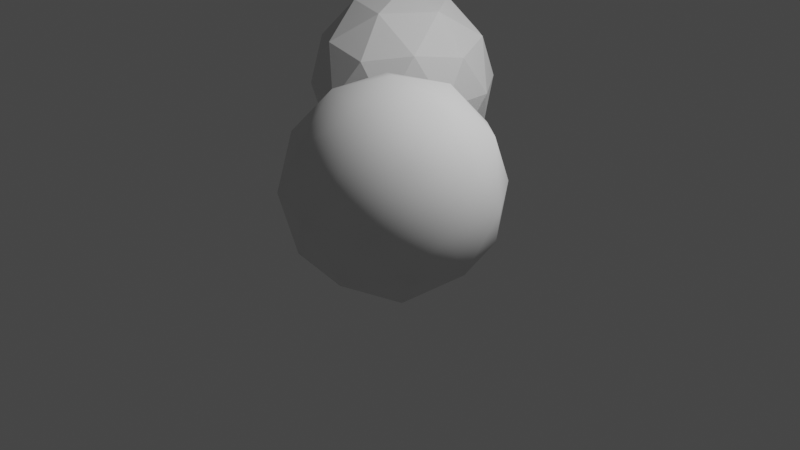 # Source: cylinders.blend  (saved by Blender 2.93.21; exported with 4.5.12 LTS)
import bpy
from mathutils import Matrix  # noqa: F401  (used for matrix-valued properties, if any)

bpy.ops.wm.read_factory_settings(use_empty=True)
scene = bpy.context.scene
scene.name = 'Scene'

# ---- collections
col_collection = bpy.data.collections.new('Collection'); scene.collection.children.link(col_collection)

# ---- world
world_world = bpy.data.worlds.new('World'); scene.world = world_world
world_world.use_nodes = True; world_world.node_tree.nodes.clear()
_N = world_world.node_tree.nodes; _L = world_world.node_tree.links
n0 = _N.new('ShaderNodeOutputWorld'); n0.name = 'World Output'; n0.location = (300, 300)
n1 = _N.new('ShaderNodeBackground'); n1.name = 'Background'; n1.location = (10, 300)
n1.inputs[0].default_value = (0.05088, 0.05088, 0.05088, 1.0)
_L.new(n1.outputs[0], n0.inputs[0])
n0.is_active_output = True
world_world.color = (0.05088, 0.05088, 0.05088)
world_world.use_sun_shadow = False
world_world.sun_shadow_jitter_overblur = 0.0

# ---- cameras
cam_camera = bpy.data.cameras.new('Camera')
cam_camera.clip_end = 100.0
cam_camera.ortho_scale = 7.314

# ---- lights
light_light = bpy.data.lights.new('Light', 'POINT')
light_light.transmission_factor = 0.0
light_light.energy = 1000.0
light_light.shadow_soft_size = 0.1
light_light.shadow_maximum_resolution = 0.006
light_light.use_absolute_resolution = True

# ---- meshes
me_cylinder_001 = bpy.data.meshes.new('Cylinder.001')
me_cylinder_001.from_pydata([(0.0, 1.0, 0.04018), (0.0, 1.0, 0.5182), (0.4067, 0.9135, 0.04018), (0.4067, 0.9135, 0.5182), (0.7431, 0.6691, 0.04018), (0.7431, 0.6691, 0.5182), (0.9511, 0.309, 0.04018), (0.9511, 0.309, 0.5182), (0.9945, -0.1045, 0.04018), (0.9945, -0.1045, 0.5182), (0.866, -0.5, 0.04018), (0.866, -0.5, 0.5182), (0.5878, -0.809, 0.04018), (0.5878, -0.809, 0.5182), (0.2079, -0.9781, 0.04018), (0.2079, -0.9781, 0.5182), (-0.2079, -0.9781, 0.04018), (-0.2079, -0.9781, 0.5182), (-0.5878, -0.809, 0.04018), (-0.5878, -0.809, 0.5182), (-0.866, -0.5, 0.04018), (-0.866, -0.5, 0.5182), (-0.9945, -0.1045, 0.04018), (-0.9945, -0.1045, 0.5182), (-0.9511, 0.309, 0.04018), (-0.9511, 0.309, 0.5182), (-0.7431, 0.6691, 0.04018), (-0.7431, 0.6691, 0.5182), (-0.4067, 0.9135, 0.04018), (-0.4067, 0.9135, 0.5182), (0.0, 1.0, 0.2619), (0.4067, 0.9135, 0.2619), (0.7431, 0.6691, 0.2619), (0.9511, 0.309, 0.2619), (0.9945, -0.1045, 0.2619), (0.866, -0.5, 0.2619), (0.5878, -0.809, 0.2619), (0.2079, -0.9781, 0.2619), (-0.2079, -0.9781, 0.2619), (-0.5878, -0.809, 0.2619), (-0.866, -0.5, 0.2619), (-0.9945, -0.1045, 0.2619), (-0.9511, 0.309, 0.2619), (-0.7431, 0.6691, 0.2619), (-0.4067, 0.9135, 0.2619)], [], [(1, 31, 30), (3, 32, 31), (5, 33, 32), (7, 34, 33), (9, 35, 34), (11, 36, 35), (13, 37, 36), (15, 38, 37), (17, 39, 38), (19, 40, 39), (21, 41, 40), (23, 42, 41), (25, 43, 42), (27, 44, 43), (29, 30, 44), (44, 0, 28), (43, 28, 26), (42, 26, 24), (41, 24, 22), (40, 22, 20), (39, 20, 18), (38, 18, 16), (37, 16, 14), (36, 14, 12), (35, 12, 10), (34, 10, 8), (33, 8, 6), (32, 6, 4), (31, 4, 2), (30, 2, 0), (1, 3, 31), (3, 5, 32), (5, 7, 33), (7, 9, 34), (9, 11, 35), (11, 13, 36), (13, 15, 37), (15, 17, 38), (17, 19, 39), (19, 21, 40), (21, 23, 41), (23, 25, 42), (25, 27, 43), (27, 29, 44), (29, 1, 30), (44, 30, 0), (43, 44, 28), (42, 43, 26), (41, 42, 24), (40, 41, 22), (39, 40, 20), (38, 39, 18), (37, 38, 16), (36, 37, 14), (35, 36, 12), (34, 35, 10), (33, 34, 8), (32, 33, 6), (31, 32, 4), (30, 31, 2)])
_uv = me_cylinder_001.uv_layers.new(name='UVMap')
_uv.uv.foreach_set('vector', [1.0, 1.0, 0.9333, 0.75, 1.0, 0.75, 0.9333, 1.0, 0.8667, 0.75, 0.9333, 0.75, 0.8667, 1.0, 0.8, 0.75, 0.8667, 0.75, 0.8, 1.0, 0.7333, 0.75, 0.8, 0.75, 0.7333, 1.0, 0.6667, 0.75, 0.7333, 0.75, 0.6667, 1.0, 0.6, 0.75, 0.6667, 0.75, 0.6, 1.0, 0.5333, 0.75, 0.6, 0.75, 0.5333, 1.0, 0.4667, 0.75, 0.5333, 0.75, 0.4667, 1.0, 0.4, 0.75, 0.4667, 0.75, 0.4, 1.0, 0.3333, 0.75, 0.4, 0.75, 0.3333, 1.0, 0.2667, 0.75, 0.3333, 0.75, 0.2667, 1.0, 0.2, 0.75, 0.2667, 0.75, 0.2, 1.0, 0.1333, 0.75, 0.2, 0.75, 0.1333, 1.0, 0.06667, 0.75, 0.1333, 0.75, 0.06667, 1.0, 4.47e-08, 0.75, 0.06667, 0.75, 0.06667, 0.75, 4.47e-08, 0.5, 0.06667, 0.5, 0.1333, 0.75, 0.06667, 0.5, 0.1333, 0.5, 0.2, 0.75, 0.1333, 0.5, 0.2, 0.5, 0.2667, 0.75, 0.2, 0.5, 0.2667, 0.5, 0.3333, 0.75, 0.2667, 0.5, 0.3333, 0.5, 0.4, 0.75, 0.3333, 0.5, 0.4, 0.5, 0.4667, 0.75, 0.4, 0.5, 0.4667, 0.5, 0.5333, 0.75, 0.4667, 0.5, 0.5333, 0.5, 0.6, 0.75, 0.5333, 0.5, 0.6, 0.5, 0.6667, 0.75, 0.6, 0.5, 0.6667, 0.5, 0.7333, 0.75, 0.6667, 0.5, 0.7333, 0.5, 0.8, 0.75, 0.7333, 0.5, 0.8, 0.5, 0.8667, 0.75, 0.8, 0.5, 0.8667, 0.5, 0.9333, 0.75, 0.8667, 0.5, 0.9333, 0.5, 1.0, 0.75, 0.9333, 0.5, 1.0, 0.5, 1.0, 1.0, 0.9333, 1.0, 0.9333, 0.75, 0.9333, 1.0, 0.8667, 1.0, 0.8667, 0.75, 0.8667, 1.0, 0.8, 1.0, 0.8, 0.75, 0.8, 1.0, 0.7333, 1.0, 0.7333, 0.75, 0.7333, 1.0, 0.6667, 1.0, 0.6667, 0.75, 0.6667, 1.0, 0.6, 1.0, 0.6, 0.75, 0.6, 1.0, 0.5333, 1.0, 0.5333, 0.75, 0.5333, 1.0, 0.4667, 1.0, 0.4667, 0.75, 0.4667, 1.0, 0.4, 1.0, 0.4, 0.75, 0.4, 1.0, 0.3333, 1.0, 0.3333, 0.75, 0.3333, 1.0, 0.2667, 1.0, 0.2667, 0.75, 0.2667, 1.0, 0.2, 1.0, 0.2, 0.75, 0.2, 1.0, 0.1333, 1.0, 0.1333, 0.75, 0.1333, 1.0, 0.06667, 1.0, 0.06667, 0.75, 0.06667, 1.0, 4.47e-08, 1.0, 4.47e-08, 0.75, 0.06667, 0.75, 4.47e-08, 0.75, 4.47e-08, 0.5, 0.1333, 0.75, 0.06667, 0.75, 0.06667, 0.5, 0.2, 0.75, 0.1333, 0.75, 0.1333, 0.5, 0.2667, 0.75, 0.2, 0.75, 0.2, 0.5, 0.3333, 0.75, 0.2667, 0.75, 0.2667, 0.5, 0.4, 0.75, 0.3333, 0.75, 0.3333, 0.5, 0.4667, 0.75, 0.4, 0.75, 0.4, 0.5, 0.5333, 0.75, 0.4667, 0.75, 0.4667, 0.5, 0.6, 0.75, 0.5333, 0.75, 0.5333, 0.5, 0.6667, 0.75, 0.6, 0.75, 0.6, 0.5, 0.7333, 0.75, 0.6667, 0.75, 0.6667, 0.5, 0.8, 0.75, 0.7333, 0.75, 0.7333, 0.5, 0.8667, 0.75, 0.8, 0.75, 0.8, 0.5, 0.9333, 0.75, 0.8667, 0.75, 0.8667, 0.5, 1.0, 0.75, 0.9333, 0.75, 0.9333, 0.5])
me_cylinder_001.use_remesh_fix_poles = True
me_cylinder_001.use_remesh_preserve_attributes = False
me_cylinder_001.update()
me_cylinder_002 = bpy.data.meshes.new('Cylinder.002')
me_cylinder_002.from_pydata([(0.0, 1.0, 0.04018), (0.0, 1.0, 0.5182), (0.4067, 0.9135, 0.04018), (0.4067, 0.9135, 0.5182), (0.7431, 0.6691, 0.04018), (0.7431, 0.6691, 0.5182), (0.9511, 0.309, 0.04018), (0.9511, 0.309, 0.5182), (0.9945, -0.1045, 0.04018), (0.9945, -0.1045, 0.5182), (0.866, -0.5, 0.04018), (0.866, -0.5, 0.5182), (0.5878, -0.809, 0.04018), (0.5878, -0.809, 0.5182), (0.2079, -0.9781, 0.04018), (0.2079, -0.9781, 0.5182), (-0.2079, -0.9781, 0.04018), (-0.2079, -0.9781, 0.5182), (-0.5878, -0.809, 0.04018), (-0.5878, -0.809, 0.5182), (-0.866, -0.5, 0.04018), (-0.866, -0.5, 0.5182), (-0.9945, -0.1045, 0.04018), (-0.9945, -0.1045, 0.5182), (-0.9511, 0.309, 0.04018), (-0.9511, 0.309, 0.5182), (-0.7431, 0.6691, 0.04018), (-0.7431, 0.6691, 0.5182), (-0.4067, 0.9135, 0.04018), (-0.4067, 0.9135, 0.5182), (0.0, 1.0, 0.2619), (0.4067, 0.9135, 0.2619), (0.7431, 0.6691, 0.2619), (0.9511, 0.309, 0.2619), (0.9945, -0.1045, 0.2619), (0.866, -0.5, 0.2619), (0.5878, -0.809, 0.2619), (0.2079, -0.9781, 0.2619), (-0.2079, -0.9781, 0.2619), (-0.5878, -0.809, 0.2619), (-0.866, -0.5, 0.2619), (-0.9945, -0.1045, 0.2619), (-0.9511, 0.309, 0.2619), (-0.7431, 0.6691, 0.2619), (-0.4067, 0.9135, 0.2619)], [], [(1, 31, 30), (3, 32, 31), (5, 33, 32), (7, 34, 33), (9, 35, 34), (11, 36, 35), (13, 37, 36), (15, 38, 37), (17, 39, 38), (19, 40, 39), (21, 41, 40), (23, 42, 41), (25, 43, 42), (27, 44, 43), (29, 30, 44), (44, 0, 28), (43, 28, 26), (42, 26, 24), (41, 24, 22), (40, 22, 20), (39, 20, 18), (38, 18, 16), (37, 16, 14), (36, 14, 12), (35, 12, 10), (34, 10, 8), (33, 8, 6), (32, 6, 4), (31, 4, 2), (30, 2, 0), (1, 3, 31), (3, 5, 32), (5, 7, 33), (7, 9, 34), (9, 11, 35), (11, 13, 36), (13, 15, 37), (15, 17, 38), (17, 19, 39), (19, 21, 40), (21, 23, 41), (23, 25, 42), (25, 27, 43), (27, 29, 44), (29, 1, 30), (44, 30, 0), (43, 44, 28), (42, 43, 26), (41, 42, 24), (40, 41, 22), (39, 40, 20), (38, 39, 18), (37, 38, 16), (36, 37, 14), (35, 36, 12), (34, 35, 10), (33, 34, 8), (32, 33, 6), (31, 32, 4), (30, 31, 2)])
me_cylinder_002.polygons.foreach_set('use_smooth', [True] * 60)
_uv = me_cylinder_002.uv_layers.new(name='UVMap')
_uv.uv.foreach_set('vector', [1.0, 1.0, 0.9333, 0.75, 1.0, 0.75, 0.9333, 1.0, 0.8667, 0.75, 0.9333, 0.75, 0.8667, 1.0, 0.8, 0.75, 0.8667, 0.75, 0.8, 1.0, 0.7333, 0.75, 0.8, 0.75, 0.7333, 1.0, 0.6667, 0.75, 0.7333, 0.75, 0.6667, 1.0, 0.6, 0.75, 0.6667, 0.75, 0.6, 1.0, 0.5333, 0.75, 0.6, 0.75, 0.5333, 1.0, 0.4667, 0.75, 0.5333, 0.75, 0.4667, 1.0, 0.4, 0.75, 0.4667, 0.75, 0.4, 1.0, 0.3333, 0.75, 0.4, 0.75, 0.3333, 1.0, 0.2667, 0.75, 0.3333, 0.75, 0.2667, 1.0, 0.2, 0.75, 0.2667, 0.75, 0.2, 1.0, 0.1333, 0.75, 0.2, 0.75, 0.1333, 1.0, 0.06667, 0.75, 0.1333, 0.75, 0.06667, 1.0, 4.47e-08, 0.75, 0.06667, 0.75, 0.06667, 0.75, 4.47e-08, 0.5, 0.06667, 0.5, 0.1333, 0.75, 0.06667, 0.5, 0.1333, 0.5, 0.2, 0.75, 0.1333, 0.5, 0.2, 0.5, 0.2667, 0.75, 0.2, 0.5, 0.2667, 0.5, 0.3333, 0.75, 0.2667, 0.5, 0.3333, 0.5, 0.4, 0.75, 0.3333, 0.5, 0.4, 0.5, 0.4667, 0.75, 0.4, 0.5, 0.4667, 0.5, 0.5333, 0.75, 0.4667, 0.5, 0.5333, 0.5, 0.6, 0.75, 0.5333, 0.5, 0.6, 0.5, 0.6667, 0.75, 0.6, 0.5, 0.6667, 0.5, 0.7333, 0.75, 0.6667, 0.5, 0.7333, 0.5, 0.8, 0.75, 0.7333, 0.5, 0.8, 0.5, 0.8667, 0.75, 0.8, 0.5, 0.8667, 0.5, 0.9333, 0.75, 0.8667, 0.5, 0.9333, 0.5, 1.0, 0.75, 0.9333, 0.5, 1.0, 0.5, 1.0, 1.0, 0.9333, 1.0, 0.9333, 0.75, 0.9333, 1.0, 0.8667, 1.0, 0.8667, 0.75, 0.8667, 1.0, 0.8, 1.0, 0.8, 0.75, 0.8, 1.0, 0.7333, 1.0, 0.7333, 0.75, 0.7333, 1.0, 0.6667, 1.0, 0.6667, 0.75, 0.6667, 1.0, 0.6, 1.0, 0.6, 0.75, 0.6, 1.0, 0.5333, 1.0, 0.5333, 0.75, 0.5333, 1.0, 0.4667, 1.0, 0.4667, 0.75, 0.4667, 1.0, 0.4, 1.0, 0.4, 0.75, 0.4, 1.0, 0.3333, 1.0, 0.3333, 0.75, 0.3333, 1.0, 0.2667, 1.0, 0.2667, 0.75, 0.2667, 1.0, 0.2, 1.0, 0.2, 0.75, 0.2, 1.0, 0.1333, 1.0, 0.1333, 0.75, 0.1333, 1.0, 0.06667, 1.0, 0.06667, 0.75, 0.06667, 1.0, 4.47e-08, 1.0, 4.47e-08, 0.75, 0.06667, 0.75, 4.47e-08, 0.75, 4.47e-08, 0.5, 0.1333, 0.75, 0.06667, 0.75, 0.06667, 0.5, 0.2, 0.75, 0.1333, 0.75, 0.1333, 0.5, 0.2667, 0.75, 0.2, 0.75, 0.2, 0.5, 0.3333, 0.75, 0.2667, 0.75, 0.2667, 0.5, 0.4, 0.75, 0.3333, 0.75, 0.3333, 0.5, 0.4667, 0.75, 0.4, 0.75, 0.4, 0.5, 0.5333, 0.75, 0.4667, 0.75, 0.4667, 0.5, 0.6, 0.75, 0.5333, 0.75, 0.5333, 0.5, 0.6667, 0.75, 0.6, 0.75, 0.6, 0.5, 0.7333, 0.75, 0.6667, 0.75, 0.6667, 0.5, 0.8, 0.75, 0.7333, 0.75, 0.7333, 0.5, 0.8667, 0.75, 0.8, 0.75, 0.8, 0.5, 0.9333, 0.75, 0.8667, 0.75, 0.8667, 0.5, 1.0, 0.75, 0.9333, 0.75, 0.9333, 0.5])
me_cylinder_002.use_remesh_fix_poles = True
me_cylinder_002.use_remesh_preserve_attributes = False
me_cylinder_002.update()
me_plane = bpy.data.meshes.new('Plane')
me_plane.from_pydata([(0.0, 0.0, 1.0), (0.0, 0.0, 0.0), (0.0, 1.0, 0.0), (1.0, 0.0, 0.0)], [], [(0, 1, 2), (2, 1, 3)])
_uv = me_plane.uv_layers.new(name='UVMap')
_uv.uv.foreach_set('vector', [0.0, 0.0, 1.0, 0.0, 0.0, 1.0, 0.0, 1.0, 1.0, 0.0, 1.0, 1.0])
me_plane.use_remesh_fix_poles = True
me_plane.use_remesh_preserve_attributes = False
me_plane.update()
me_icosphere_001 = bpy.data.meshes.new('Icosphere.001')
me_icosphere_001.from_pydata([(0.0, 0.0, -1.0), (0.7236, -0.5257, -0.4472), (-0.2764, -0.8506, -0.4472), (-0.8944, 0.0, -0.4472), (-0.2764, 0.8506, -0.4472), (0.7236, 0.5257, -0.4472), (0.2764, -0.8506, 0.4472), (-0.7236, -0.5257, 0.4472), (-0.7236, 0.5257, 0.4472), (0.2764, 0.8506, 0.4472), (0.8944, 0.0, 0.4472), (0.0, 0.0, 1.0), (-0.1625, -0.5, -0.8507), (0.4253, -0.309, -0.8507), (0.2629, -0.809, -0.5257), (0.8506, 0.0, -0.5257), (0.4253, 0.309, -0.8507), (-0.5257, 0.0, -0.8507), (-0.6882, -0.5, -0.5257), (-0.1625, 0.5, -0.8507), (-0.6882, 0.5, -0.5257), (0.2629, 0.809, -0.5257), (0.9511, -0.309, 0.0), (0.9511, 0.309, 0.0), (0.0, -1.0, 0.0), (0.5878, -0.809, 0.0), (-0.9511, -0.309, 0.0), (-0.5878, -0.809, 0.0), (-0.5878, 0.809, 0.0), (-0.9511, 0.309, 0.0), (0.5878, 0.809, 0.0), (0.0, 1.0, 0.0), (0.6882, -0.5, 0.5257), (-0.2629, -0.809, 0.5257), (-0.8506, 0.0, 0.5257), (-0.2629, 0.809, 0.5257), (0.6882, 0.5, 0.5257), (0.1625, -0.5, 0.8507), (0.5257, 0.0, 0.8507), (-0.4253, -0.309, 0.8507), (-0.4253, 0.309, 0.8507), (0.1625, 0.5, 0.8507)], [], [(0, 13, 12), (1, 13, 15), (0, 12, 17), (0, 17, 19), (0, 19, 16), (1, 15, 22), (2, 14, 24), (3, 18, 26), (4, 20, 28), (5, 21, 30), (1, 22, 25), (2, 24, 27), (3, 26, 29), (4, 28, 31), (5, 30, 23), (6, 32, 37), (7, 33, 39), (8, 34, 40), (9, 35, 41), (10, 36, 38), (38, 41, 11), (38, 36, 41), (36, 9, 41), (41, 40, 11), (41, 35, 40), (35, 8, 40), (40, 39, 11), (40, 34, 39), (34, 7, 39), (39, 37, 11), (39, 33, 37), (33, 6, 37), (37, 38, 11), (37, 32, 38), (32, 10, 38), (23, 36, 10), (23, 30, 36), (30, 9, 36), (31, 35, 9), (31, 28, 35), (28, 8, 35), (29, 34, 8), (29, 26, 34), (26, 7, 34), (27, 33, 7), (27, 24, 33), (24, 6, 33), (25, 32, 6), (25, 22, 32), (22, 10, 32), (30, 31, 9), (30, 21, 31), (21, 4, 31), (28, 29, 8), (28, 20, 29), (20, 3, 29), (26, 27, 7), (26, 18, 27), (18, 2, 27), (24, 25, 6), (24, 14, 25), (14, 1, 25), (22, 23, 10), (22, 15, 23), (15, 5, 23), (16, 21, 5), (16, 19, 21), (19, 4, 21), (19, 20, 4), (19, 17, 20), (17, 3, 20), (17, 18, 3), (17, 12, 18), (12, 2, 18), (15, 16, 5), (15, 13, 16), (13, 0, 16), (12, 14, 2), (12, 13, 14), (13, 1, 14)])
me_icosphere_001.polygons.foreach_set('use_smooth', [True] * 80)
_uv = me_icosphere_001.uv_layers.new(name='UVMap')
_uv.uv.foreach_set('vector', [0.1818, 0.0, 0.2273, 0.07873, 0.1364, 0.07873, 0.2727, 0.1575, 0.3182, 0.07873, 0.3636, 0.1575, 0.9091, 0.0, 0.9545, 0.07873, 0.8636, 0.07873, 0.7273, 0.0, 0.7727, 0.07873, 0.6818, 0.07873, 0.5455, 0.0, 0.5909, 0.07873, 0.5, 0.07873, 0.2727, 0.1575, 0.3636, 0.1575, 0.3182, 0.2362, 0.09091, 0.1575, 0.1818, 0.1575, 0.1364, 0.2362, 0.8182, 0.1575, 0.9091, 0.1575, 0.8636, 0.2362, 0.6364, 0.1575, 0.7273, 0.1575, 0.6818, 0.2362, 0.4545, 0.1575, 0.5455, 0.1575, 0.5, 0.2362, 0.2727, 0.1575, 0.3182, 0.2362, 0.2273, 0.2362, 0.09091, 0.1575, 0.1364, 0.2362, 0.04546, 0.2362, 0.8182, 0.1575, 0.8636, 0.2362, 0.7727, 0.2362, 0.6364, 0.1575, 0.6818, 0.2362, 0.5909, 0.2362, 0.4545, 0.1575, 0.5, 0.2362, 0.4091, 0.2362, 0.1818, 0.3149, 0.2727, 0.3149, 0.2273, 0.3937, 0.0, 0.3149, 0.09091, 0.3149, 0.04546, 0.3937, 0.7273, 0.3149, 0.8182, 0.3149, 0.7727, 0.3937, 0.5455, 0.3149, 0.6364, 0.3149, 0.5909, 0.3937, 0.3636, 0.3149, 0.4545, 0.3149, 0.4091, 0.3937, 0.4091, 0.3937, 0.5, 0.3937, 0.4545, 0.4724, 0.4091, 0.3937, 0.4545, 0.3149, 0.5, 0.3937, 0.4545, 0.3149, 0.5455, 0.3149, 0.5, 0.3937, 0.5909, 0.3937, 0.6818, 0.3937, 0.6364, 0.4724, 0.5909, 0.3937, 0.6364, 0.3149, 0.6818, 0.3937, 0.6364, 0.3149, 0.7273, 0.3149, 0.6818, 0.3937, 0.7727, 0.3937, 0.8636, 0.3937, 0.8182, 0.4724, 0.7727, 0.3937, 0.8182, 0.3149, 0.8636, 0.3937, 0.8182, 0.3149, 0.9091, 0.3149, 0.8636, 0.3937, 0.04546, 0.3937, 0.1364, 0.3937, 0.09091, 0.4724, 0.04546, 0.3937, 0.09091, 0.3149, 0.1364, 0.3937, 0.09091, 0.3149, 0.1818, 0.3149, 0.1364, 0.3937, 0.2273, 0.3937, 0.3182, 0.3937, 0.2727, 0.4724, 0.2273, 0.3937, 0.2727, 0.3149, 0.3182, 0.3937, 0.2727, 0.3149, 0.3636, 0.3149, 0.3182, 0.3937, 0.4091, 0.2362, 0.4545, 0.3149, 0.3636, 0.3149, 0.4091, 0.2362, 0.5, 0.2362, 0.4545, 0.3149, 0.5, 0.2362, 0.5455, 0.3149, 0.4545, 0.3149, 0.5909, 0.2362, 0.6364, 0.3149, 0.5455, 0.3149, 0.5909, 0.2362, 0.6818, 0.2362, 0.6364, 0.3149, 0.6818, 0.2362, 0.7273, 0.3149, 0.6364, 0.3149, 0.7727, 0.2362, 0.8182, 0.3149, 0.7273, 0.3149, 0.7727, 0.2362, 0.8636, 0.2362, 0.8182, 0.3149, 0.8636, 0.2362, 0.9091, 0.3149, 0.8182, 0.3149, 0.04546, 0.2362, 0.09091, 0.3149, 0.0, 0.3149, 0.04546, 0.2362, 0.1364, 0.2362, 0.09091, 0.3149, 0.1364, 0.2362, 0.1818, 0.3149, 0.09091, 0.3149, 0.2273, 0.2362, 0.2727, 0.3149, 0.1818, 0.3149, 0.2273, 0.2362, 0.3182, 0.2362, 0.2727, 0.3149, 0.3182, 0.2362, 0.3636, 0.3149, 0.2727, 0.3149, 0.5, 0.2362, 0.5909, 0.2362, 0.5455, 0.3149, 0.5, 0.2362, 0.5455, 0.1575, 0.5909, 0.2362, 0.5455, 0.1575, 0.6364, 0.1575, 0.5909, 0.2362, 0.6818, 0.2362, 0.7727, 0.2362, 0.7273, 0.3149, 0.6818, 0.2362, 0.7273, 0.1575, 0.7727, 0.2362, 0.7273, 0.1575, 0.8182, 0.1575, 0.7727, 0.2362, 0.8636, 0.2362, 0.9545, 0.2362, 0.9091, 0.3149, 0.8636, 0.2362, 0.9091, 0.1575, 0.9545, 0.2362, 0.9091, 0.1575, 1.0, 0.1575, 0.9545, 0.2362, 0.1364, 0.2362, 0.2273, 0.2362, 0.1818, 0.3149, 0.1364, 0.2362, 0.1818, 0.1575, 0.2273, 0.2362, 0.1818, 0.1575, 0.2727, 0.1575, 0.2273, 0.2362, 0.3182, 0.2362, 0.4091, 0.2362, 0.3636, 0.3149, 0.3182, 0.2362, 0.3636, 0.1575, 0.4091, 0.2362, 0.3636, 0.1575, 0.4545, 0.1575, 0.4091, 0.2362, 0.5, 0.07873, 0.5455, 0.1575, 0.4545, 0.1575, 0.5, 0.07873, 0.5909, 0.07873, 0.5455, 0.1575, 0.5909, 0.07873, 0.6364, 0.1575, 0.5455, 0.1575, 0.6818, 0.07873, 0.7273, 0.1575, 0.6364, 0.1575, 0.6818, 0.07873, 0.7727, 0.07873, 0.7273, 0.1575, 0.7727, 0.07873, 0.8182, 0.1575, 0.7273, 0.1575, 0.8636, 0.07873, 0.9091, 0.1575, 0.8182, 0.1575, 0.8636, 0.07873, 0.9545, 0.07873, 0.9091, 0.1575, 0.9545, 0.07873, 1.0, 0.1575, 0.9091, 0.1575, 0.3636, 0.1575, 0.4091, 0.07873, 0.4545, 0.1575, 0.3636, 0.1575, 0.3182, 0.07873, 0.4091, 0.07873, 0.3182, 0.07873, 0.3636, 0.0, 0.4091, 0.07873, 0.1364, 0.07873, 0.1818, 0.1575, 0.09091, 0.1575, 0.1364, 0.07873, 0.2273, 0.07873, 0.1818, 0.1575, 0.2273, 0.07873, 0.2727, 0.1575, 0.1818, 0.1575])
me_icosphere_001.use_remesh_fix_poles = True
me_icosphere_001.use_remesh_preserve_attributes = False
me_icosphere_001.update()
me_icosphere_002 = bpy.data.meshes.new('Icosphere.002')
me_icosphere_002.from_pydata([(0.0, 0.0, -1.0), (0.7236, -0.5257, -0.4472), (-0.2764, -0.8506, -0.4472), (-0.8944, 0.0, -0.4472), (-0.2764, 0.8506, -0.4472), (0.7236, 0.5257, -0.4472), (0.2764, -0.8506, 0.4472), (-0.7236, -0.5257, 0.4472), (-0.7236, 0.5257, 0.4472), (0.2764, 0.8506, 0.4472), (0.8944, 0.0, 0.4472), (0.0, 0.0, 1.0), (-0.1625, -0.5, -0.8507), (0.4253, -0.309, -0.8507), (0.2629, -0.809, -0.5257), (0.8506, 0.0, -0.5257), (0.4253, 0.309, -0.8507), (-0.5257, 0.0, -0.8507), (-0.6882, -0.5, -0.5257), (-0.1625, 0.5, -0.8507), (-0.6882, 0.5, -0.5257), (0.2629, 0.809, -0.5257), (0.9511, -0.309, 0.0), (0.9511, 0.309, 0.0), (0.0, -1.0, 0.0), (0.5878, -0.809, 0.0), (-0.9511, -0.309, 0.0), (-0.5878, -0.809, 0.0), (-0.5878, 0.809, 0.0), (-0.9511, 0.309, 0.0), (0.5878, 0.809, 0.0), (0.0, 1.0, 0.0), (0.6882, -0.5, 0.5257), (-0.2629, -0.809, 0.5257), (-0.8506, 0.0, 0.5257), (-0.2629, 0.809, 0.5257), (0.6882, 0.5, 0.5257), (0.1625, -0.5, 0.8507), (0.5257, 0.0, 0.8507), (-0.4253, -0.309, 0.8507), (-0.4253, 0.309, 0.8507), (0.1625, 0.5, 0.8507)], [], [(0, 13, 12), (1, 13, 15), (0, 12, 17), (0, 17, 19), (0, 19, 16), (1, 15, 22), (2, 14, 24), (3, 18, 26), (4, 20, 28), (5, 21, 30), (1, 22, 25), (2, 24, 27), (3, 26, 29), (4, 28, 31), (5, 30, 23), (6, 32, 37), (7, 33, 39), (8, 34, 40), (9, 35, 41), (10, 36, 38), (38, 41, 11), (38, 36, 41), (36, 9, 41), (41, 40, 11), (41, 35, 40), (35, 8, 40), (40, 39, 11), (40, 34, 39), (34, 7, 39), (39, 37, 11), (39, 33, 37), (33, 6, 37), (37, 38, 11), (37, 32, 38), (32, 10, 38), (23, 36, 10), (23, 30, 36), (30, 9, 36), (31, 35, 9), (31, 28, 35), (28, 8, 35), (29, 34, 8), (29, 26, 34), (26, 7, 34), (27, 33, 7), (27, 24, 33), (24, 6, 33), (25, 32, 6), (25, 22, 32), (22, 10, 32), (30, 31, 9), (30, 21, 31), (21, 4, 31), (28, 29, 8), (28, 20, 29), (20, 3, 29), (26, 27, 7), (26, 18, 27), (18, 2, 27), (24, 25, 6), (24, 14, 25), (14, 1, 25), (22, 23, 10), (22, 15, 23), (15, 5, 23), (16, 21, 5), (16, 19, 21), (19, 4, 21), (19, 20, 4), (19, 17, 20), (17, 3, 20), (17, 18, 3), (17, 12, 18), (12, 2, 18), (15, 16, 5), (15, 13, 16), (13, 0, 16), (12, 14, 2), (12, 13, 14), (13, 1, 14)])
_uv = me_icosphere_002.uv_layers.new(name='UVMap')
_uv.uv.foreach_set('vector', [0.1818, 0.0, 0.2273, 0.07873, 0.1364, 0.07873, 0.2727, 0.1575, 0.3182, 0.07873, 0.3636, 0.1575, 0.9091, 0.0, 0.9545, 0.07873, 0.8636, 0.07873, 0.7273, 0.0, 0.7727, 0.07873, 0.6818, 0.07873, 0.5455, 0.0, 0.5909, 0.07873, 0.5, 0.07873, 0.2727, 0.1575, 0.3636, 0.1575, 0.3182, 0.2362, 0.09091, 0.1575, 0.1818, 0.1575, 0.1364, 0.2362, 0.8182, 0.1575, 0.9091, 0.1575, 0.8636, 0.2362, 0.6364, 0.1575, 0.7273, 0.1575, 0.6818, 0.2362, 0.4545, 0.1575, 0.5455, 0.1575, 0.5, 0.2362, 0.2727, 0.1575, 0.3182, 0.2362, 0.2273, 0.2362, 0.09091, 0.1575, 0.1364, 0.2362, 0.04546, 0.2362, 0.8182, 0.1575, 0.8636, 0.2362, 0.7727, 0.2362, 0.6364, 0.1575, 0.6818, 0.2362, 0.5909, 0.2362, 0.4545, 0.1575, 0.5, 0.2362, 0.4091, 0.2362, 0.1818, 0.3149, 0.2727, 0.3149, 0.2273, 0.3937, 0.0, 0.3149, 0.09091, 0.3149, 0.04546, 0.3937, 0.7273, 0.3149, 0.8182, 0.3149, 0.7727, 0.3937, 0.5455, 0.3149, 0.6364, 0.3149, 0.5909, 0.3937, 0.3636, 0.3149, 0.4545, 0.3149, 0.4091, 0.3937, 0.4091, 0.3937, 0.5, 0.3937, 0.4545, 0.4724, 0.4091, 0.3937, 0.4545, 0.3149, 0.5, 0.3937, 0.4545, 0.3149, 0.5455, 0.3149, 0.5, 0.3937, 0.5909, 0.3937, 0.6818, 0.3937, 0.6364, 0.4724, 0.5909, 0.3937, 0.6364, 0.3149, 0.6818, 0.3937, 0.6364, 0.3149, 0.7273, 0.3149, 0.6818, 0.3937, 0.7727, 0.3937, 0.8636, 0.3937, 0.8182, 0.4724, 0.7727, 0.3937, 0.8182, 0.3149, 0.8636, 0.3937, 0.8182, 0.3149, 0.9091, 0.3149, 0.8636, 0.3937, 0.04546, 0.3937, 0.1364, 0.3937, 0.09091, 0.4724, 0.04546, 0.3937, 0.09091, 0.3149, 0.1364, 0.3937, 0.09091, 0.3149, 0.1818, 0.3149, 0.1364, 0.3937, 0.2273, 0.3937, 0.3182, 0.3937, 0.2727, 0.4724, 0.2273, 0.3937, 0.2727, 0.3149, 0.3182, 0.3937, 0.2727, 0.3149, 0.3636, 0.3149, 0.3182, 0.3937, 0.4091, 0.2362, 0.4545, 0.3149, 0.3636, 0.3149, 0.4091, 0.2362, 0.5, 0.2362, 0.4545, 0.3149, 0.5, 0.2362, 0.5455, 0.3149, 0.4545, 0.3149, 0.5909, 0.2362, 0.6364, 0.3149, 0.5455, 0.3149, 0.5909, 0.2362, 0.6818, 0.2362, 0.6364, 0.3149, 0.6818, 0.2362, 0.7273, 0.3149, 0.6364, 0.3149, 0.7727, 0.2362, 0.8182, 0.3149, 0.7273, 0.3149, 0.7727, 0.2362, 0.8636, 0.2362, 0.8182, 0.3149, 0.8636, 0.2362, 0.9091, 0.3149, 0.8182, 0.3149, 0.04546, 0.2362, 0.09091, 0.3149, 0.0, 0.3149, 0.04546, 0.2362, 0.1364, 0.2362, 0.09091, 0.3149, 0.1364, 0.2362, 0.1818, 0.3149, 0.09091, 0.3149, 0.2273, 0.2362, 0.2727, 0.3149, 0.1818, 0.3149, 0.2273, 0.2362, 0.3182, 0.2362, 0.2727, 0.3149, 0.3182, 0.2362, 0.3636, 0.3149, 0.2727, 0.3149, 0.5, 0.2362, 0.5909, 0.2362, 0.5455, 0.3149, 0.5, 0.2362, 0.5455, 0.1575, 0.5909, 0.2362, 0.5455, 0.1575, 0.6364, 0.1575, 0.5909, 0.2362, 0.6818, 0.2362, 0.7727, 0.2362, 0.7273, 0.3149, 0.6818, 0.2362, 0.7273, 0.1575, 0.7727, 0.2362, 0.7273, 0.1575, 0.8182, 0.1575, 0.7727, 0.2362, 0.8636, 0.2362, 0.9545, 0.2362, 0.9091, 0.3149, 0.8636, 0.2362, 0.9091, 0.1575, 0.9545, 0.2362, 0.9091, 0.1575, 1.0, 0.1575, 0.9545, 0.2362, 0.1364, 0.2362, 0.2273, 0.2362, 0.1818, 0.3149, 0.1364, 0.2362, 0.1818, 0.1575, 0.2273, 0.2362, 0.1818, 0.1575, 0.2727, 0.1575, 0.2273, 0.2362, 0.3182, 0.2362, 0.4091, 0.2362, 0.3636, 0.3149, 0.3182, 0.2362, 0.3636, 0.1575, 0.4091, 0.2362, 0.3636, 0.1575, 0.4545, 0.1575, 0.4091, 0.2362, 0.5, 0.07873, 0.5455, 0.1575, 0.4545, 0.1575, 0.5, 0.07873, 0.5909, 0.07873, 0.5455, 0.1575, 0.5909, 0.07873, 0.6364, 0.1575, 0.5455, 0.1575, 0.6818, 0.07873, 0.7273, 0.1575, 0.6364, 0.1575, 0.6818, 0.07873, 0.7727, 0.07873, 0.7273, 0.1575, 0.7727, 0.07873, 0.8182, 0.1575, 0.7273, 0.1575, 0.8636, 0.07873, 0.9091, 0.1575, 0.8182, 0.1575, 0.8636, 0.07873, 0.9545, 0.07873, 0.9091, 0.1575, 0.9545, 0.07873, 1.0, 0.1575, 0.9091, 0.1575, 0.3636, 0.1575, 0.4091, 0.07873, 0.4545, 0.1575, 0.3636, 0.1575, 0.3182, 0.07873, 0.4091, 0.07873, 0.3182, 0.07873, 0.3636, 0.0, 0.4091, 0.07873, 0.1364, 0.07873, 0.1818, 0.1575, 0.09091, 0.1575, 0.1364, 0.07873, 0.2273, 0.07873, 0.1818, 0.1575, 0.2273, 0.07873, 0.2727, 0.1575, 0.1818, 0.1575])
me_icosphere_002.use_remesh_fix_poles = True
me_icosphere_002.use_remesh_preserve_attributes = False
me_icosphere_002.update()

# ---- objects
ob_light = bpy.data.objects.new('Light', light_light)
ob_camera = bpy.data.objects.new('Camera', cam_camera)
ob_faceted_cylinder = bpy.data.objects.new('faceted-cylinder', me_cylinder_001)
ob_smooth_cylinder = bpy.data.objects.new('smooth-cylinder', me_cylinder_002)
ob_plane = bpy.data.objects.new('Plane', me_plane)
ob_smooth_icosphere = bpy.data.objects.new('smooth-icosphere', me_icosphere_001)
ob_facteted_icosphere = bpy.data.objects.new('facteted-icosphere', me_icosphere_002)

# ---- transforms, parenting, visibility, modifiers, constraints
ob_light.location = (4.076, 1.005, 5.904)
ob_light.rotation_euler = (0.6503, 0.05522, 1.866)
ob_light.lock_rotations_4d = False
ob_light.empty_display_type = 'ARROWS'
ob_light.color = (0.0, 0.0, 0.0, 0.0)
ob_light.lineart.crease_threshold = 0.0
ob_camera.location = (7.359, -6.926, 4.958)
ob_camera.rotation_euler = (1.109, 0.0, 0.8149)
ob_camera.lock_rotations_4d = False
ob_camera.empty_display_type = 'ARROWS'
ob_camera.color = (0.0, 0.0, 0.0, 0.0)
ob_camera.display_type = 'WIRE'
ob_camera.lineart.crease_threshold = 0.0
ob_faceted_cylinder.location = (0.0452, 0.409, 0.002125)
ob_faceted_cylinder.scale = (0.2917, 0.2917, 0.2917)
ob_smooth_cylinder.location = (-0.4736, -0.04182, 0.002125)
ob_smooth_cylinder.scale = (0.2917, 0.2917, 0.2917)
ob_plane.location = (0.0, 0.0, 0.0)
ob_smooth_icosphere.location = (1.0, -1.0, 1.0)
ob_facteted_icosphere.location = (-1.0, 1.0, 1.0)

# ---- collection membership
col_collection.objects.link(ob_light)
col_collection.objects.link(ob_camera)
col_collection.objects.link(ob_faceted_cylinder)
col_collection.objects.link(ob_smooth_cylinder)
col_collection.objects.link(ob_plane)
col_collection.objects.link(ob_smooth_icosphere)
col_collection.objects.link(ob_facteted_icosphere)

# ---- scene / render settings (as saved in the file)
scene.camera = ob_camera
scene.frame_start = 1; scene.frame_end = 250; scene.frame_set(37)
scene.render.engine = 'BLENDER_EEVEE_NEXT'
scene.cycles.use_denoising = False
scene.cycles.samples = 128
scene.cycles.sampling_pattern = 'TABULATED_SOBOL'
scene.cycles.use_adaptive_sampling = False
scene.cycles.use_light_tree = False
scene.view_settings.view_transform = 'Filmic'
bpy.context.view_layer.update()
